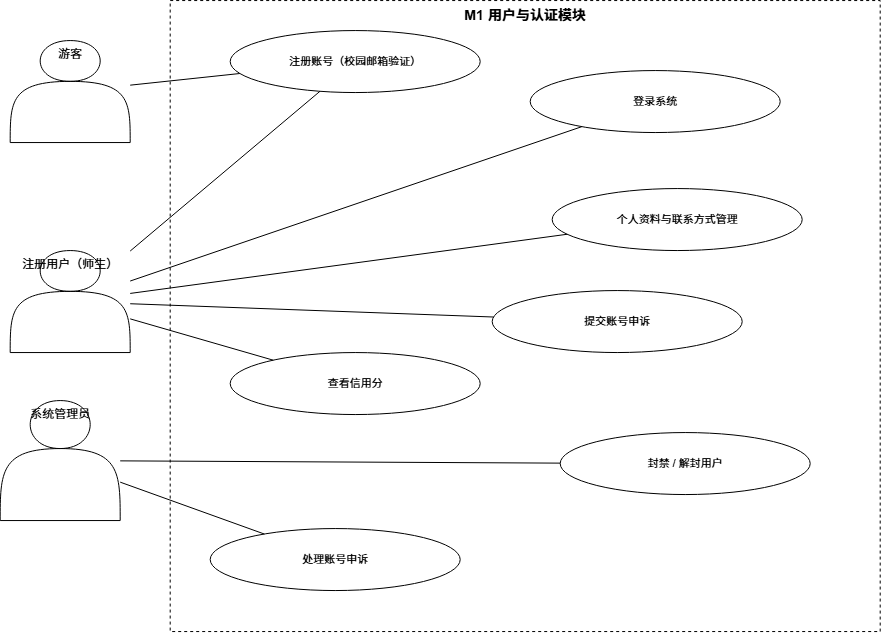

The diagram above was exported from draw.io. Its source (the exported page's mxGraphModel, read from the mxfile embedded in the PNG):
<mxGraphModel dx="1256" dy="1085" grid="1" gridSize="10" guides="1" tooltips="1" connect="1" arrows="1" fold="1" page="1" pageScale="1" pageWidth="1122" pageHeight="426" math="0" shadow="0">
  <root>
    <mxCell id="0" />
    <mxCell id="1" parent="0" />
    <mxCell id="n1" parent="1" style="shape=actor;whiteSpace=wrap;html=1;verticalAlign=top;align=center;fontSize=12;fillColor=#FFFFFF;" value="游客" vertex="1">
      <mxGeometry height="102" width="120" x="40" y="-170" as="geometry" />
    </mxCell>
    <mxCell id="n2" parent="1" style="shape=actor;whiteSpace=wrap;html=1;verticalAlign=top;align=center;fontSize=12;fillColor=#FFFFFF;" value="注册用户（师生）" vertex="1">
      <mxGeometry height="102" width="120" x="40" y="40" as="geometry" />
    </mxCell>
    <mxCell id="n3" parent="1" style="shape=actor;whiteSpace=wrap;html=1;verticalAlign=top;align=center;fontSize=12;fillColor=#FFFFFF;" value="系统管理员" vertex="1">
      <mxGeometry height="120" width="120" x="30" y="190" as="geometry" />
    </mxCell>
    <mxCell id="n4" parent="1" style="rounded=0;whiteSpace=wrap;html=1;dashed=1;strokeColor=#000000;verticalAlign=top;align=center;fontSize=14;fontStyle=1;fillColor=none;" value="M1 用户与认证模块" vertex="1">
      <mxGeometry height="631" width="710" x="200" y="-210" as="geometry" />
    </mxCell>
    <mxCell id="n5" parent="1" style="ellipse;whiteSpace=wrap;html=1;fontSize=11;fillColor=#FFFFFF;strokeColor=#000000;" value="注册账号（校园邮箱验证）" vertex="1">
      <mxGeometry height="62" width="250" x="260" y="-180" as="geometry" />
    </mxCell>
    <mxCell id="n6" parent="1" style="ellipse;whiteSpace=wrap;html=1;fontSize=11;fillColor=#FFFFFF;strokeColor=#000000;" value="登录系统" vertex="1">
      <mxGeometry height="62" width="250" x="560" y="-140" as="geometry" />
    </mxCell>
    <mxCell id="n7" parent="1" style="ellipse;whiteSpace=wrap;html=1;fontSize=11;fillColor=#FFFFFF;strokeColor=#000000;" value="个人资料与联系方式管理" vertex="1">
      <mxGeometry height="62" width="250" x="582" y="-22" as="geometry" />
    </mxCell>
    <mxCell id="n8" parent="1" style="ellipse;whiteSpace=wrap;html=1;fontSize=11;fillColor=#FFFFFF;strokeColor=#000000;" value="查看信用分" vertex="1">
      <mxGeometry height="62" width="250" x="260" y="142" as="geometry" />
    </mxCell>
    <mxCell id="n9" parent="1" style="ellipse;whiteSpace=wrap;html=1;fontSize=11;fillColor=#FFFFFF;strokeColor=#000000;" value="提交账号申诉" vertex="1">
      <mxGeometry height="62" width="250" x="522" y="80" as="geometry" />
    </mxCell>
    <mxCell id="n10" parent="1" style="ellipse;whiteSpace=wrap;html=1;fontSize=11;fillColor=#FFFFFF;strokeColor=#000000;" value="封禁 / 解封用户" vertex="1">
      <mxGeometry height="62" width="250" x="590" y="222" as="geometry" />
    </mxCell>
    <mxCell id="n11" parent="1" style="ellipse;whiteSpace=wrap;html=1;fontSize=11;fillColor=#FFFFFF;strokeColor=#000000;" value="处理账号申诉" vertex="1">
      <mxGeometry height="62" width="250" x="240" y="318" as="geometry" />
    </mxCell>
    <mxCell id="n12" edge="1" parent="1" source="n1" style="endArrow=none;html=1;strokeColor=#000000;" target="n5">
      <mxGeometry relative="1" as="geometry" />
    </mxCell>
    <mxCell id="n13" edge="1" parent="1" source="n2" style="endArrow=none;html=1;strokeColor=#000000;" target="n5">
      <mxGeometry relative="1" as="geometry" />
    </mxCell>
    <mxCell id="n14" edge="1" parent="1" source="n2" style="endArrow=none;html=1;strokeColor=#000000;" target="n6">
      <mxGeometry relative="1" as="geometry" />
    </mxCell>
    <mxCell id="n15" edge="1" parent="1" source="n2" style="endArrow=none;html=1;strokeColor=#000000;" target="n7">
      <mxGeometry relative="1" as="geometry" />
    </mxCell>
    <mxCell id="n16" edge="1" parent="1" source="n2" style="endArrow=none;html=1;strokeColor=#000000;" target="n8">
      <mxGeometry relative="1" as="geometry" />
    </mxCell>
    <mxCell id="n17" edge="1" parent="1" source="n2" style="endArrow=none;html=1;strokeColor=#000000;" target="n9">
      <mxGeometry relative="1" as="geometry" />
    </mxCell>
    <mxCell id="n18" edge="1" parent="1" source="n3" style="endArrow=none;html=1;strokeColor=#000000;" target="n10">
      <mxGeometry relative="1" as="geometry" />
    </mxCell>
    <mxCell id="n19" edge="1" parent="1" source="n3" style="endArrow=none;html=1;strokeColor=#000000;" target="n11">
      <mxGeometry relative="1" as="geometry" />
    </mxCell>
  </root>
</mxGraphModel>